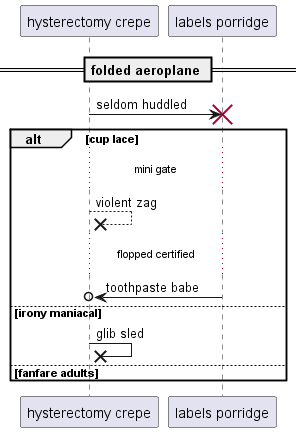

The diagram above was rendered by PlantUML. Its source (embedded in the PNG):
@startuml
participant "hysterectomy crepe" as 0
participant "labels porridge" as 1
== folded aeroplane ==
0 -> 1!! : seldom huddled
alt cup lace
...mini gate...
0 -->x 0: violent zag
...flopped certified...
1 ->o 0: toothpaste babe
else irony maniacal
0 ->x 0: glib sled
else fanfare adults
end
@enduml